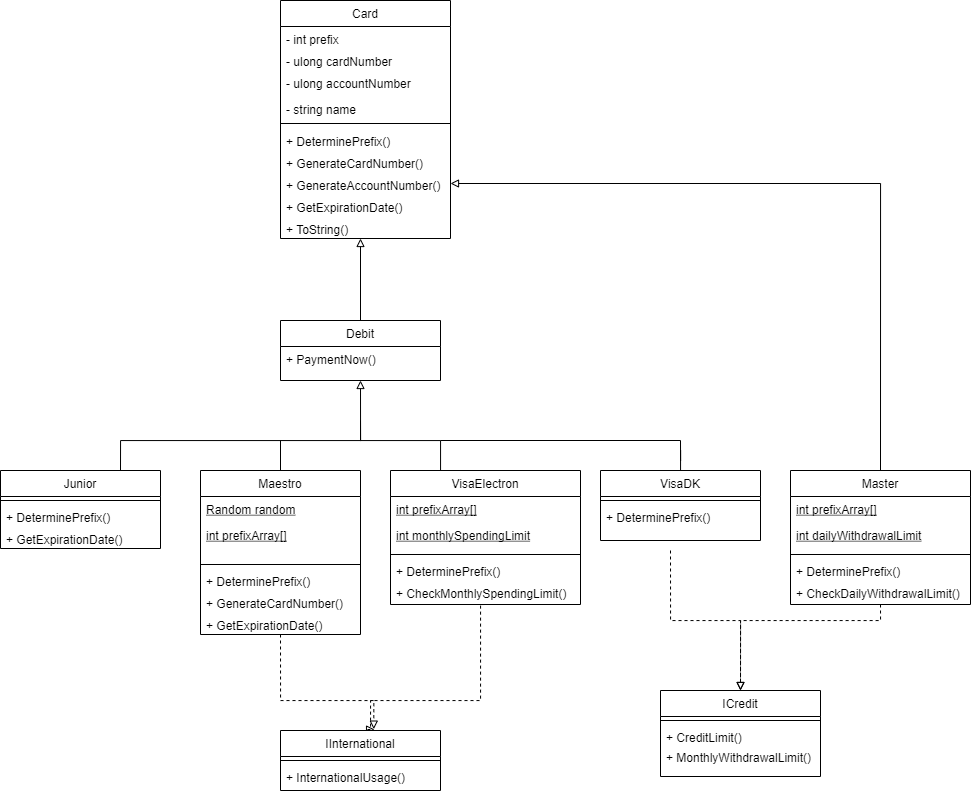

The diagram above was exported from draw.io. Its source (the exported page's mxGraphModel, read from the mxfile embedded in the PNG):
<mxGraphModel dx="1221" dy="613" grid="1" gridSize="10" guides="1" tooltips="1" connect="1" arrows="1" fold="1" page="1" pageScale="1" pageWidth="1169" pageHeight="1654" math="0" shadow="0">
  <root>
    <mxCell id="WIyWlLk6GJQsqaUBKTNV-0" />
    <mxCell id="WIyWlLk6GJQsqaUBKTNV-1" parent="WIyWlLk6GJQsqaUBKTNV-0" />
    <mxCell id="zkfFHV4jXpPFQw0GAbJ--6" value="Card&#10;" style="swimlane;fontStyle=0;align=center;verticalAlign=top;childLayout=stackLayout;horizontal=1;startSize=26;horizontalStack=0;resizeParent=1;resizeLast=0;collapsible=1;marginBottom=0;rounded=0;shadow=0;strokeWidth=1;" parent="WIyWlLk6GJQsqaUBKTNV-1" vertex="1">
      <mxGeometry x="300" y="60" width="170" height="238" as="geometry">
        <mxRectangle x="130" y="380" width="160" height="26" as="alternateBounds" />
      </mxGeometry>
    </mxCell>
    <mxCell id="zkfFHV4jXpPFQw0GAbJ--7" value="- int prefix" style="text;align=left;verticalAlign=top;spacingLeft=4;spacingRight=4;overflow=hidden;rotatable=0;points=[[0,0.5],[1,0.5]];portConstraint=eastwest;" parent="zkfFHV4jXpPFQw0GAbJ--6" vertex="1">
      <mxGeometry y="26" width="170" height="22" as="geometry" />
    </mxCell>
    <mxCell id="37rZcONxTI9NvVNWoLYy-0" value="- ulong cardNumber" style="text;align=left;verticalAlign=top;spacingLeft=4;spacingRight=4;overflow=hidden;rotatable=0;points=[[0,0.5],[1,0.5]];portConstraint=eastwest;" vertex="1" parent="zkfFHV4jXpPFQw0GAbJ--6">
      <mxGeometry y="48" width="170" height="22" as="geometry" />
    </mxCell>
    <mxCell id="37rZcONxTI9NvVNWoLYy-1" value="- ulong accountNumber" style="text;align=left;verticalAlign=top;spacingLeft=4;spacingRight=4;overflow=hidden;rotatable=0;points=[[0,0.5],[1,0.5]];portConstraint=eastwest;" vertex="1" parent="zkfFHV4jXpPFQw0GAbJ--6">
      <mxGeometry y="70" width="170" height="26" as="geometry" />
    </mxCell>
    <mxCell id="37rZcONxTI9NvVNWoLYy-2" value="- string name" style="text;align=left;verticalAlign=top;spacingLeft=4;spacingRight=4;overflow=hidden;rotatable=0;points=[[0,0.5],[1,0.5]];portConstraint=eastwest;" vertex="1" parent="zkfFHV4jXpPFQw0GAbJ--6">
      <mxGeometry y="96" width="170" height="22" as="geometry" />
    </mxCell>
    <mxCell id="zkfFHV4jXpPFQw0GAbJ--9" value="" style="line;html=1;strokeWidth=1;align=left;verticalAlign=middle;spacingTop=-1;spacingLeft=3;spacingRight=3;rotatable=0;labelPosition=right;points=[];portConstraint=eastwest;" parent="zkfFHV4jXpPFQw0GAbJ--6" vertex="1">
      <mxGeometry y="118" width="170" height="10" as="geometry" />
    </mxCell>
    <mxCell id="37rZcONxTI9NvVNWoLYy-3" value="+ DeterminePrefix()" style="text;align=left;verticalAlign=top;spacingLeft=4;spacingRight=4;overflow=hidden;rotatable=0;points=[[0,0.5],[1,0.5]];portConstraint=eastwest;" vertex="1" parent="zkfFHV4jXpPFQw0GAbJ--6">
      <mxGeometry y="128" width="170" height="22" as="geometry" />
    </mxCell>
    <mxCell id="37rZcONxTI9NvVNWoLYy-7" value="+ GenerateCardNumber()" style="text;align=left;verticalAlign=top;spacingLeft=4;spacingRight=4;overflow=hidden;rotatable=0;points=[[0,0.5],[1,0.5]];portConstraint=eastwest;" vertex="1" parent="zkfFHV4jXpPFQw0GAbJ--6">
      <mxGeometry y="150" width="170" height="22" as="geometry" />
    </mxCell>
    <mxCell id="37rZcONxTI9NvVNWoLYy-6" value="+ GenerateAccountNumber()" style="text;align=left;verticalAlign=top;spacingLeft=4;spacingRight=4;overflow=hidden;rotatable=0;points=[[0,0.5],[1,0.5]];portConstraint=eastwest;" vertex="1" parent="zkfFHV4jXpPFQw0GAbJ--6">
      <mxGeometry y="172" width="170" height="22" as="geometry" />
    </mxCell>
    <mxCell id="37rZcONxTI9NvVNWoLYy-5" value="+ GetExpirationDate()" style="text;align=left;verticalAlign=top;spacingLeft=4;spacingRight=4;overflow=hidden;rotatable=0;points=[[0,0.5],[1,0.5]];portConstraint=eastwest;" vertex="1" parent="zkfFHV4jXpPFQw0GAbJ--6">
      <mxGeometry y="194" width="170" height="22" as="geometry" />
    </mxCell>
    <mxCell id="37rZcONxTI9NvVNWoLYy-8" value="+ ToString()" style="text;align=left;verticalAlign=top;spacingLeft=4;spacingRight=4;overflow=hidden;rotatable=0;points=[[0,0.5],[1,0.5]];portConstraint=eastwest;" vertex="1" parent="zkfFHV4jXpPFQw0GAbJ--6">
      <mxGeometry y="216" width="170" height="22" as="geometry" />
    </mxCell>
    <mxCell id="2YakE6T6TYITzv-cTRxi-27" style="edgeStyle=orthogonalEdgeStyle;rounded=0;orthogonalLoop=1;jettySize=auto;html=1;exitX=0.5;exitY=0;exitDx=0;exitDy=0;endArrow=none;endFill=0;" parent="WIyWlLk6GJQsqaUBKTNV-1" source="2YakE6T6TYITzv-cTRxi-6" edge="1">
      <mxGeometry relative="1" as="geometry">
        <mxPoint x="300" y="500" as="targetPoint" />
      </mxGeometry>
    </mxCell>
    <mxCell id="2YakE6T6TYITzv-cTRxi-59" style="edgeStyle=orthogonalEdgeStyle;rounded=0;orthogonalLoop=1;jettySize=auto;html=1;exitX=0.5;exitY=1;exitDx=0;exitDy=0;entryX=0.583;entryY=-0.023;entryDx=0;entryDy=0;dashed=1;endArrow=block;endFill=0;entryPerimeter=0;" parent="WIyWlLk6GJQsqaUBKTNV-1" source="2YakE6T6TYITzv-cTRxi-6" target="2YakE6T6TYITzv-cTRxi-51" edge="1">
      <mxGeometry relative="1" as="geometry">
        <Array as="points">
          <mxPoint x="300" y="760" />
          <mxPoint x="393" y="760" />
        </Array>
      </mxGeometry>
    </mxCell>
    <mxCell id="2YakE6T6TYITzv-cTRxi-6" value="Maestro" style="swimlane;fontStyle=0;align=center;verticalAlign=top;childLayout=stackLayout;horizontal=1;startSize=26;horizontalStack=0;resizeParent=1;resizeLast=0;collapsible=1;marginBottom=0;rounded=0;shadow=0;strokeWidth=1;" parent="WIyWlLk6GJQsqaUBKTNV-1" vertex="1">
      <mxGeometry x="220" y="530" width="160" height="164" as="geometry">
        <mxRectangle x="130" y="380" width="160" height="26" as="alternateBounds" />
      </mxGeometry>
    </mxCell>
    <mxCell id="37rZcONxTI9NvVNWoLYy-18" value="Random random" style="text;align=left;verticalAlign=top;spacingLeft=4;spacingRight=4;overflow=hidden;rotatable=0;points=[[0,0.5],[1,0.5]];portConstraint=eastwest;rounded=0;shadow=0;html=0;fontStyle=4" vertex="1" parent="2YakE6T6TYITzv-cTRxi-6">
      <mxGeometry y="26" width="160" height="26" as="geometry" />
    </mxCell>
    <mxCell id="37rZcONxTI9NvVNWoLYy-19" value="int prefixArray[]" style="text;align=left;verticalAlign=top;spacingLeft=4;spacingRight=4;overflow=hidden;rotatable=0;points=[[0,0.5],[1,0.5]];portConstraint=eastwest;rounded=0;shadow=0;html=0;fontStyle=4" vertex="1" parent="2YakE6T6TYITzv-cTRxi-6">
      <mxGeometry y="52" width="160" height="38" as="geometry" />
    </mxCell>
    <mxCell id="2YakE6T6TYITzv-cTRxi-9" value="" style="line;html=1;strokeWidth=1;align=left;verticalAlign=middle;spacingTop=-1;spacingLeft=3;spacingRight=3;rotatable=0;labelPosition=right;points=[];portConstraint=eastwest;" parent="2YakE6T6TYITzv-cTRxi-6" vertex="1">
      <mxGeometry y="90" width="160" height="8" as="geometry" />
    </mxCell>
    <mxCell id="37rZcONxTI9NvVNWoLYy-24" value="+ DeterminePrefix()" style="text;align=left;verticalAlign=top;spacingLeft=4;spacingRight=4;overflow=hidden;rotatable=0;points=[[0,0.5],[1,0.5]];portConstraint=eastwest;" vertex="1" parent="2YakE6T6TYITzv-cTRxi-6">
      <mxGeometry y="98" width="160" height="22" as="geometry" />
    </mxCell>
    <mxCell id="37rZcONxTI9NvVNWoLYy-30" value="+ GenerateCardNumber()" style="text;align=left;verticalAlign=top;spacingLeft=4;spacingRight=4;overflow=hidden;rotatable=0;points=[[0,0.5],[1,0.5]];portConstraint=eastwest;" vertex="1" parent="2YakE6T6TYITzv-cTRxi-6">
      <mxGeometry y="120" width="160" height="22" as="geometry" />
    </mxCell>
    <mxCell id="37rZcONxTI9NvVNWoLYy-29" value="+ GetExpirationDate()" style="text;align=left;verticalAlign=top;spacingLeft=4;spacingRight=4;overflow=hidden;rotatable=0;points=[[0,0.5],[1,0.5]];portConstraint=eastwest;" vertex="1" parent="2YakE6T6TYITzv-cTRxi-6">
      <mxGeometry y="142" width="160" height="22" as="geometry" />
    </mxCell>
    <mxCell id="2YakE6T6TYITzv-cTRxi-28" style="edgeStyle=orthogonalEdgeStyle;rounded=0;orthogonalLoop=1;jettySize=auto;html=1;exitX=0.25;exitY=0;exitDx=0;exitDy=0;endArrow=none;endFill=0;" parent="WIyWlLk6GJQsqaUBKTNV-1" source="2YakE6T6TYITzv-cTRxi-10" edge="1">
      <mxGeometry relative="1" as="geometry">
        <mxPoint x="380" y="480" as="targetPoint" />
        <Array as="points">
          <mxPoint x="460" y="500" />
          <mxPoint x="380" y="500" />
        </Array>
      </mxGeometry>
    </mxCell>
    <mxCell id="2YakE6T6TYITzv-cTRxi-60" style="edgeStyle=orthogonalEdgeStyle;rounded=0;orthogonalLoop=1;jettySize=auto;html=1;exitX=0.5;exitY=1;exitDx=0;exitDy=0;dashed=1;endArrow=block;endFill=0;entryX=0.588;entryY=-0.017;entryDx=0;entryDy=0;entryPerimeter=0;" parent="WIyWlLk6GJQsqaUBKTNV-1" source="2YakE6T6TYITzv-cTRxi-10" target="2YakE6T6TYITzv-cTRxi-51" edge="1">
      <mxGeometry relative="1" as="geometry">
        <mxPoint x="400" y="760" as="targetPoint" />
        <Array as="points">
          <mxPoint x="500" y="664" />
          <mxPoint x="500" y="760" />
          <mxPoint x="390" y="760" />
          <mxPoint x="390" y="789" />
        </Array>
      </mxGeometry>
    </mxCell>
    <mxCell id="2YakE6T6TYITzv-cTRxi-10" value="VisaElectron" style="swimlane;fontStyle=0;align=center;verticalAlign=top;childLayout=stackLayout;horizontal=1;startSize=26;horizontalStack=0;resizeParent=1;resizeLast=0;collapsible=1;marginBottom=0;rounded=0;shadow=0;strokeWidth=1;" parent="WIyWlLk6GJQsqaUBKTNV-1" vertex="1">
      <mxGeometry x="410" y="530" width="190" height="134" as="geometry">
        <mxRectangle x="130" y="380" width="160" height="26" as="alternateBounds" />
      </mxGeometry>
    </mxCell>
    <mxCell id="2YakE6T6TYITzv-cTRxi-74" value="int prefixArray[]" style="text;align=left;verticalAlign=top;spacingLeft=4;spacingRight=4;overflow=hidden;rotatable=0;points=[[0,0.5],[1,0.5]];portConstraint=eastwest;rounded=0;shadow=0;html=0;fontStyle=4" parent="2YakE6T6TYITzv-cTRxi-10" vertex="1">
      <mxGeometry y="26" width="190" height="26" as="geometry" />
    </mxCell>
    <mxCell id="37rZcONxTI9NvVNWoLYy-16" value="int monthlySpendingLimit" style="text;align=left;verticalAlign=top;spacingLeft=4;spacingRight=4;overflow=hidden;rotatable=0;points=[[0,0.5],[1,0.5]];portConstraint=eastwest;rounded=0;shadow=0;html=0;fontStyle=4" vertex="1" parent="2YakE6T6TYITzv-cTRxi-10">
      <mxGeometry y="52" width="190" height="28" as="geometry" />
    </mxCell>
    <mxCell id="2YakE6T6TYITzv-cTRxi-13" value="" style="line;html=1;strokeWidth=1;align=left;verticalAlign=middle;spacingTop=-1;spacingLeft=3;spacingRight=3;rotatable=0;labelPosition=right;points=[];portConstraint=eastwest;" parent="2YakE6T6TYITzv-cTRxi-10" vertex="1">
      <mxGeometry y="80" width="190" height="8" as="geometry" />
    </mxCell>
    <mxCell id="37rZcONxTI9NvVNWoLYy-25" value="+ DeterminePrefix()" style="text;align=left;verticalAlign=top;spacingLeft=4;spacingRight=4;overflow=hidden;rotatable=0;points=[[0,0.5],[1,0.5]];portConstraint=eastwest;" vertex="1" parent="2YakE6T6TYITzv-cTRxi-10">
      <mxGeometry y="88" width="190" height="22" as="geometry" />
    </mxCell>
    <mxCell id="37rZcONxTI9NvVNWoLYy-17" value="+ CheckMonthlySpendingLimit()" style="text;align=left;verticalAlign=top;spacingLeft=4;spacingRight=4;overflow=hidden;rotatable=0;points=[[0,0.5],[1,0.5]];portConstraint=eastwest;rounded=0;shadow=0;html=0;fontStyle=0" vertex="1" parent="2YakE6T6TYITzv-cTRxi-10">
      <mxGeometry y="110" width="190" height="24" as="geometry" />
    </mxCell>
    <mxCell id="2YakE6T6TYITzv-cTRxi-42" style="edgeStyle=orthogonalEdgeStyle;rounded=0;orthogonalLoop=1;jettySize=auto;html=1;endArrow=none;endFill=0;" parent="WIyWlLk6GJQsqaUBKTNV-1" source="2YakE6T6TYITzv-cTRxi-14" edge="1">
      <mxGeometry relative="1" as="geometry">
        <mxPoint x="700" y="500" as="targetPoint" />
      </mxGeometry>
    </mxCell>
    <mxCell id="2YakE6T6TYITzv-cTRxi-71" style="edgeStyle=orthogonalEdgeStyle;rounded=0;orthogonalLoop=1;jettySize=auto;html=1;dashed=1;endArrow=block;endFill=0;entryX=0.5;entryY=0;entryDx=0;entryDy=0;" parent="WIyWlLk6GJQsqaUBKTNV-1" target="2YakE6T6TYITzv-cTRxi-65" edge="1">
      <mxGeometry relative="1" as="geometry">
        <mxPoint x="690" y="610" as="sourcePoint" />
      </mxGeometry>
    </mxCell>
    <mxCell id="2YakE6T6TYITzv-cTRxi-14" value="VisaDK" style="swimlane;fontStyle=0;align=center;verticalAlign=top;childLayout=stackLayout;horizontal=1;startSize=26;horizontalStack=0;resizeParent=1;resizeLast=0;collapsible=1;marginBottom=0;rounded=0;shadow=0;strokeWidth=1;" parent="WIyWlLk6GJQsqaUBKTNV-1" vertex="1">
      <mxGeometry x="620" y="530" width="160" height="70" as="geometry">
        <mxRectangle x="130" y="380" width="160" height="26" as="alternateBounds" />
      </mxGeometry>
    </mxCell>
    <mxCell id="2YakE6T6TYITzv-cTRxi-17" value="" style="line;html=1;strokeWidth=1;align=left;verticalAlign=middle;spacingTop=-1;spacingLeft=3;spacingRight=3;rotatable=0;labelPosition=right;points=[];portConstraint=eastwest;" parent="2YakE6T6TYITzv-cTRxi-14" vertex="1">
      <mxGeometry y="26" width="160" height="8" as="geometry" />
    </mxCell>
    <mxCell id="37rZcONxTI9NvVNWoLYy-26" value="+ DeterminePrefix()" style="text;align=left;verticalAlign=top;spacingLeft=4;spacingRight=4;overflow=hidden;rotatable=0;points=[[0,0.5],[1,0.5]];portConstraint=eastwest;" vertex="1" parent="2YakE6T6TYITzv-cTRxi-14">
      <mxGeometry y="34" width="160" height="22" as="geometry" />
    </mxCell>
    <mxCell id="2YakE6T6TYITzv-cTRxi-72" style="edgeStyle=orthogonalEdgeStyle;rounded=0;orthogonalLoop=1;jettySize=auto;html=1;exitX=0.5;exitY=1;exitDx=0;exitDy=0;entryX=0.5;entryY=0;entryDx=0;entryDy=0;dashed=1;endArrow=block;endFill=0;" parent="WIyWlLk6GJQsqaUBKTNV-1" source="2YakE6T6TYITzv-cTRxi-18" target="2YakE6T6TYITzv-cTRxi-65" edge="1">
      <mxGeometry relative="1" as="geometry">
        <Array as="points">
          <mxPoint x="900" y="680" />
          <mxPoint x="760" y="680" />
        </Array>
      </mxGeometry>
    </mxCell>
    <mxCell id="2YakE6T6TYITzv-cTRxi-18" value="Master" style="swimlane;fontStyle=0;align=center;verticalAlign=top;childLayout=stackLayout;horizontal=1;startSize=26;horizontalStack=0;resizeParent=1;resizeLast=0;collapsible=1;marginBottom=0;rounded=0;shadow=0;strokeWidth=1;" parent="WIyWlLk6GJQsqaUBKTNV-1" vertex="1">
      <mxGeometry x="810" y="530" width="180" height="134" as="geometry">
        <mxRectangle x="130" y="380" width="160" height="26" as="alternateBounds" />
      </mxGeometry>
    </mxCell>
    <mxCell id="37rZcONxTI9NvVNWoLYy-20" value="int prefixArray[]" style="text;align=left;verticalAlign=top;spacingLeft=4;spacingRight=4;overflow=hidden;rotatable=0;points=[[0,0.5],[1,0.5]];portConstraint=eastwest;rounded=0;shadow=0;html=0;fontStyle=4" vertex="1" parent="2YakE6T6TYITzv-cTRxi-18">
      <mxGeometry y="26" width="180" height="26" as="geometry" />
    </mxCell>
    <mxCell id="37rZcONxTI9NvVNWoLYy-21" value="int dailyWithdrawalLimit" style="text;align=left;verticalAlign=top;spacingLeft=4;spacingRight=4;overflow=hidden;rotatable=0;points=[[0,0.5],[1,0.5]];portConstraint=eastwest;rounded=0;shadow=0;html=0;fontStyle=4" vertex="1" parent="2YakE6T6TYITzv-cTRxi-18">
      <mxGeometry y="52" width="180" height="28" as="geometry" />
    </mxCell>
    <mxCell id="2YakE6T6TYITzv-cTRxi-21" value="" style="line;html=1;strokeWidth=1;align=left;verticalAlign=middle;spacingTop=-1;spacingLeft=3;spacingRight=3;rotatable=0;labelPosition=right;points=[];portConstraint=eastwest;" parent="2YakE6T6TYITzv-cTRxi-18" vertex="1">
      <mxGeometry y="80" width="180" height="8" as="geometry" />
    </mxCell>
    <mxCell id="37rZcONxTI9NvVNWoLYy-27" value="+ DeterminePrefix()" style="text;align=left;verticalAlign=top;spacingLeft=4;spacingRight=4;overflow=hidden;rotatable=0;points=[[0,0.5],[1,0.5]];portConstraint=eastwest;" vertex="1" parent="2YakE6T6TYITzv-cTRxi-18">
      <mxGeometry y="88" width="180" height="22" as="geometry" />
    </mxCell>
    <mxCell id="37rZcONxTI9NvVNWoLYy-22" value="+ CheckDailyWithdrawalLimit()" style="text;align=left;verticalAlign=top;spacingLeft=4;spacingRight=4;overflow=hidden;rotatable=0;points=[[0,0.5],[1,0.5]];portConstraint=eastwest;rounded=0;shadow=0;html=0;fontStyle=0" vertex="1" parent="2YakE6T6TYITzv-cTRxi-18">
      <mxGeometry y="110" width="180" height="24" as="geometry" />
    </mxCell>
    <mxCell id="2YakE6T6TYITzv-cTRxi-26" style="edgeStyle=orthogonalEdgeStyle;rounded=0;orthogonalLoop=1;jettySize=auto;html=1;exitX=0.75;exitY=0;exitDx=0;exitDy=0;endArrow=block;endFill=0;" parent="WIyWlLk6GJQsqaUBKTNV-1" source="2YakE6T6TYITzv-cTRxi-22" edge="1">
      <mxGeometry relative="1" as="geometry">
        <Array as="points">
          <mxPoint x="140" y="500" />
          <mxPoint x="380" y="500" />
        </Array>
        <mxPoint x="380" y="440" as="targetPoint" />
      </mxGeometry>
    </mxCell>
    <mxCell id="2YakE6T6TYITzv-cTRxi-22" value="Junior" style="swimlane;fontStyle=0;align=center;verticalAlign=top;childLayout=stackLayout;horizontal=1;startSize=26;horizontalStack=0;resizeParent=1;resizeLast=0;collapsible=1;marginBottom=0;rounded=0;shadow=0;strokeWidth=1;" parent="WIyWlLk6GJQsqaUBKTNV-1" vertex="1">
      <mxGeometry x="20" y="530" width="160" height="78" as="geometry">
        <mxRectangle x="130" y="380" width="160" height="26" as="alternateBounds" />
      </mxGeometry>
    </mxCell>
    <mxCell id="2YakE6T6TYITzv-cTRxi-25" value="" style="line;html=1;strokeWidth=1;align=left;verticalAlign=middle;spacingTop=-1;spacingLeft=3;spacingRight=3;rotatable=0;labelPosition=right;points=[];portConstraint=eastwest;" parent="2YakE6T6TYITzv-cTRxi-22" vertex="1">
      <mxGeometry y="26" width="160" height="8" as="geometry" />
    </mxCell>
    <mxCell id="37rZcONxTI9NvVNWoLYy-23" value="+ DeterminePrefix()" style="text;align=left;verticalAlign=top;spacingLeft=4;spacingRight=4;overflow=hidden;rotatable=0;points=[[0,0.5],[1,0.5]];portConstraint=eastwest;" vertex="1" parent="2YakE6T6TYITzv-cTRxi-22">
      <mxGeometry y="34" width="160" height="22" as="geometry" />
    </mxCell>
    <mxCell id="37rZcONxTI9NvVNWoLYy-28" value="+ GetExpirationDate()" style="text;align=left;verticalAlign=top;spacingLeft=4;spacingRight=4;overflow=hidden;rotatable=0;points=[[0,0.5],[1,0.5]];portConstraint=eastwest;" vertex="1" parent="2YakE6T6TYITzv-cTRxi-22">
      <mxGeometry y="56" width="160" height="22" as="geometry" />
    </mxCell>
    <mxCell id="2YakE6T6TYITzv-cTRxi-51" value="IInternational" style="swimlane;fontStyle=0;align=center;verticalAlign=top;childLayout=stackLayout;horizontal=1;startSize=26;horizontalStack=0;resizeParent=1;resizeLast=0;collapsible=1;marginBottom=0;rounded=0;shadow=0;strokeWidth=1;" parent="WIyWlLk6GJQsqaUBKTNV-1" vertex="1">
      <mxGeometry x="300" y="790" width="160" height="60" as="geometry">
        <mxRectangle x="130" y="380" width="160" height="26" as="alternateBounds" />
      </mxGeometry>
    </mxCell>
    <mxCell id="2YakE6T6TYITzv-cTRxi-56" value="" style="line;html=1;strokeWidth=1;align=left;verticalAlign=middle;spacingTop=-1;spacingLeft=3;spacingRight=3;rotatable=0;labelPosition=right;points=[];portConstraint=eastwest;" parent="2YakE6T6TYITzv-cTRxi-51" vertex="1">
      <mxGeometry y="26" width="160" height="8" as="geometry" />
    </mxCell>
    <mxCell id="2YakE6T6TYITzv-cTRxi-57" value="+ InternationalUsage()" style="text;align=left;verticalAlign=top;spacingLeft=4;spacingRight=4;overflow=hidden;rotatable=0;points=[[0,0.5],[1,0.5]];portConstraint=eastwest;rounded=0;shadow=0;html=0;" parent="2YakE6T6TYITzv-cTRxi-51" vertex="1">
      <mxGeometry y="34" width="160" height="26" as="geometry" />
    </mxCell>
    <mxCell id="2YakE6T6TYITzv-cTRxi-65" value="ICredit" style="swimlane;fontStyle=0;align=center;verticalAlign=top;childLayout=stackLayout;horizontal=1;startSize=26;horizontalStack=0;resizeParent=1;resizeLast=0;collapsible=1;marginBottom=0;rounded=0;shadow=0;strokeWidth=1;" parent="WIyWlLk6GJQsqaUBKTNV-1" vertex="1">
      <mxGeometry x="680" y="750" width="160" height="86" as="geometry">
        <mxRectangle x="130" y="380" width="160" height="26" as="alternateBounds" />
      </mxGeometry>
    </mxCell>
    <mxCell id="2YakE6T6TYITzv-cTRxi-66" value="" style="line;html=1;strokeWidth=1;align=left;verticalAlign=middle;spacingTop=-1;spacingLeft=3;spacingRight=3;rotatable=0;labelPosition=right;points=[];portConstraint=eastwest;" parent="2YakE6T6TYITzv-cTRxi-65" vertex="1">
      <mxGeometry y="26" width="160" height="8" as="geometry" />
    </mxCell>
    <mxCell id="2YakE6T6TYITzv-cTRxi-67" value="+ CreditLimit()" style="text;align=left;verticalAlign=top;spacingLeft=4;spacingRight=4;overflow=hidden;rotatable=0;points=[[0,0.5],[1,0.5]];portConstraint=eastwest;rounded=0;shadow=0;html=0;" parent="2YakE6T6TYITzv-cTRxi-65" vertex="1">
      <mxGeometry y="34" width="160" height="20" as="geometry" />
    </mxCell>
    <mxCell id="37rZcONxTI9NvVNWoLYy-15" value="+ MonthlyWithdrawalLimit()" style="text;align=left;verticalAlign=top;spacingLeft=4;spacingRight=4;overflow=hidden;rotatable=0;points=[[0,0.5],[1,0.5]];portConstraint=eastwest;rounded=0;shadow=0;html=0;" vertex="1" parent="2YakE6T6TYITzv-cTRxi-65">
      <mxGeometry y="54" width="160" height="16" as="geometry" />
    </mxCell>
    <mxCell id="37rZcONxTI9NvVNWoLYy-9" value="" style="endArrow=none;html=1;" edge="1" parent="WIyWlLk6GJQsqaUBKTNV-1">
      <mxGeometry width="50" height="50" relative="1" as="geometry">
        <mxPoint x="460" y="500" as="sourcePoint" />
        <mxPoint x="700" y="500" as="targetPoint" />
      </mxGeometry>
    </mxCell>
    <mxCell id="37rZcONxTI9NvVNWoLYy-10" value="Debit" style="swimlane;fontStyle=0;align=center;verticalAlign=top;childLayout=stackLayout;horizontal=1;startSize=26;horizontalStack=0;resizeParent=1;resizeLast=0;collapsible=1;marginBottom=0;rounded=0;shadow=0;strokeWidth=1;" vertex="1" parent="WIyWlLk6GJQsqaUBKTNV-1">
      <mxGeometry x="300" y="380" width="160" height="60" as="geometry">
        <mxRectangle x="130" y="380" width="160" height="26" as="alternateBounds" />
      </mxGeometry>
    </mxCell>
    <mxCell id="37rZcONxTI9NvVNWoLYy-12" value="+ PaymentNow()" style="text;align=left;verticalAlign=top;spacingLeft=4;spacingRight=4;overflow=hidden;rotatable=0;points=[[0,0.5],[1,0.5]];portConstraint=eastwest;rounded=0;shadow=0;html=0;" vertex="1" parent="37rZcONxTI9NvVNWoLYy-10">
      <mxGeometry y="26" width="160" height="26" as="geometry" />
    </mxCell>
    <mxCell id="37rZcONxTI9NvVNWoLYy-13" style="edgeStyle=orthogonalEdgeStyle;rounded=0;orthogonalLoop=1;jettySize=auto;html=1;endArrow=block;endFill=0;exitX=0.5;exitY=0;exitDx=0;exitDy=0;" edge="1" parent="WIyWlLk6GJQsqaUBKTNV-1" source="37rZcONxTI9NvVNWoLYy-10">
      <mxGeometry relative="1" as="geometry">
        <Array as="points" />
        <mxPoint x="250" y="358" as="sourcePoint" />
        <mxPoint x="380" y="298" as="targetPoint" />
      </mxGeometry>
    </mxCell>
    <mxCell id="37rZcONxTI9NvVNWoLYy-14" style="edgeStyle=orthogonalEdgeStyle;rounded=0;orthogonalLoop=1;jettySize=auto;html=1;endArrow=block;endFill=0;exitX=0.5;exitY=0;exitDx=0;exitDy=0;entryX=1;entryY=0.5;entryDx=0;entryDy=0;" edge="1" parent="WIyWlLk6GJQsqaUBKTNV-1" source="2YakE6T6TYITzv-cTRxi-18" target="37rZcONxTI9NvVNWoLYy-6">
      <mxGeometry relative="1" as="geometry">
        <Array as="points">
          <mxPoint x="900" y="243" />
        </Array>
        <mxPoint x="390" y="390" as="sourcePoint" />
        <mxPoint x="480" y="308" as="targetPoint" />
      </mxGeometry>
    </mxCell>
  </root>
</mxGraphModel>